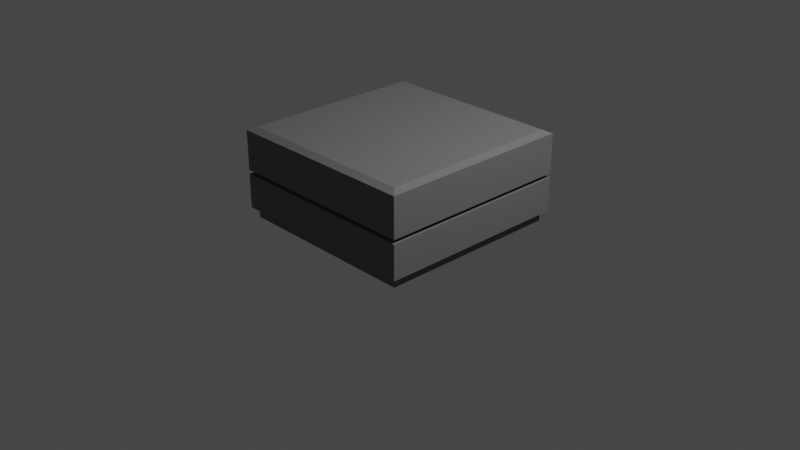 # Source: NightStand.blend  (saved by Blender 2.80.75; exported with 4.5.12 LTS)
import bpy
from mathutils import Matrix  # noqa: F401  (used for matrix-valued properties, if any)

bpy.ops.wm.read_factory_settings(use_empty=True)
scene = bpy.context.scene
scene.name = 'Scene'

# ---- collections
col_collection = bpy.data.collections.new('Collection'); scene.collection.children.link(col_collection)

# ---- materials (node trees are filled in below, after node groups)
mat_body = bpy.data.materials.new('Body')
mat_body.use_transparent_shadow = False

# ---- material node trees
mat_body.use_nodes = True; mat_body.node_tree.nodes.clear()
_N = mat_body.node_tree.nodes; _L = mat_body.node_tree.links
n0 = _N.new('ShaderNodeOutputMaterial'); n0.name = 'Material Output'; n0.location = (300, 300)
n1 = _N.new('ShaderNodeBsdfPrincipled'); n1.name = 'Principled BSDF'; n1.location = (10, 300)
n1.distribution = 'GGX'
n1.subsurface_method = 'BURLEY'
n1.inputs[0].default_value = (0.1734, 0.1734, 0.1734, 1.0)
n1.inputs[2].default_value = 0.8833
n1.inputs[3].default_value = 1.45
n1.inputs[27].default_value = (0.0, 0.0, 0.0, 1.0)
n1.inputs[28].default_value = 1.0
_L.new(n1.outputs[0], n0.inputs[0])
n0.is_active_output = True

# ---- world
world_world = bpy.data.worlds.new('World'); scene.world = world_world
world_world.use_nodes = True; world_world.node_tree.nodes.clear()
_N = world_world.node_tree.nodes; _L = world_world.node_tree.links
n0 = _N.new('ShaderNodeOutputWorld'); n0.name = 'World Output'; n0.location = (300, 300)
n1 = _N.new('ShaderNodeBackground'); n1.name = 'Background'; n1.location = (10, 300)
n1.inputs[0].default_value = (0.05088, 0.05088, 0.05088, 1.0)
_L.new(n1.outputs[0], n0.inputs[0])
n0.is_active_output = True
world_world.color = (0.05088, 0.05088, 0.05088)
world_world.use_sun_shadow = False
world_world.sun_shadow_jitter_overblur = 0.0

# ---- cameras
cam_camera = bpy.data.cameras.new('Camera')
cam_camera.clip_end = 100.0
cam_camera.ortho_scale = 7.314

# ---- lights
light_light = bpy.data.lights.new('Light', 'POINT')
light_light.transmission_factor = 0.0
light_light.energy = 1000.0
light_light.shadow_soft_size = 0.1
light_light.shadow_maximum_resolution = 0.006
light_light.use_absolute_resolution = True

# ---- meshes
me_plane = bpy.data.meshes.new('Plane')
me_plane.from_pydata([(-1.0, -1.0, 0.0), (1.0, -1.0, 0.0), (-1.0, 1.0, 0.0), (1.0, 1.0, 0.0), (-1.0, -1.0, 0.07054), (1.0, -1.0, 0.07054), (-1.0, 1.0, 0.07054), (1.0, 1.0, 0.07054), (-1.056, -1.056, 0.1087), (1.056, -1.056, 0.1087), (-1.056, 1.056, 0.1087), (1.056, 1.056, 0.1087), (-1.0, -1.0, 0.4775), (1.0, -1.0, 0.4775), (-1.0, 1.0, 0.4775), (1.0, 1.0, 0.4775), (-1.056, 1.056, 0.4775), (-1.056, -1.056, 0.4775), (1.056, -1.056, 0.4775), (1.056, 1.056, 0.4775), (-1.0, -1.0, 0.5149), (1.0, -1.0, 0.5149), (-1.0, 1.0, 0.5149), (1.0, 1.0, 0.5149), (-1.056, -1.056, 0.5224), (1.056, -1.056, 0.5224), (-1.056, 1.056, 0.5224), (1.056, 1.056, 0.5224), (-0.9844, -0.9808, 0.9805), (0.9816, -0.9808, 0.9805), (-0.9844, 0.9852, 0.9805), (0.9816, 0.9852, 0.9805), (-1.056, 1.056, 0.9453), (-1.056, -1.056, 0.9453), (1.056, -1.056, 0.9453), (1.056, 1.056, 0.9453)], [], [(0, 2, 3, 1), (6, 4, 8, 10), (1, 3, 7, 5), (2, 0, 4, 6), (3, 2, 6, 7), (0, 1, 5, 4), (11, 10, 16, 19), (7, 6, 10, 11), (4, 5, 9, 8), (5, 7, 11, 9), (15, 14, 22, 23), (8, 9, 18, 17), (9, 11, 19, 18), (10, 8, 17, 16), (12, 14, 16, 17), (13, 12, 17, 18), (15, 13, 18, 19), (14, 15, 19, 16), (20, 21, 25, 24), (12, 13, 21, 20), (13, 15, 23, 21), (14, 12, 20, 22), (25, 27, 35, 34), (21, 23, 27, 25), (22, 20, 24, 26), (23, 22, 26, 27), (28, 29, 31, 30), (26, 24, 33, 32), (27, 26, 32, 35), (24, 25, 34, 33), (28, 30, 32, 33), (29, 28, 33, 34), (31, 29, 34, 35), (30, 31, 35, 32)])
_uv = me_plane.uv_layers.new(name='UVMap')
_uv.uv.foreach_set('vector', [0.0, 0.0, 0.0, 1.0, 1.0, 1.0, 1.0, 0.0, 0.0, 1.0, 0.0, 0.0, 0.0, 0.0, 0.0, 1.0, 1.0, 0.0, 1.0, 1.0, 1.0, 1.0, 1.0, 0.0, 0.0, 1.0, 0.0, 0.0, 0.0, 0.0, 0.0, 1.0, 1.0, 1.0, 0.0, 1.0, 0.0, 1.0, 1.0, 1.0, 0.0, 0.0, 1.0, 0.0, 1.0, 0.0, 0.0, 0.0, 1.0, 1.0, 0.0, 1.0, 0.0, 1.0, 1.0, 1.0, 1.0, 1.0, 0.0, 1.0, 0.0, 1.0, 1.0, 1.0, 0.0, 0.0, 1.0, 0.0, 1.0, 0.0, 0.0, 0.0, 1.0, 0.0, 1.0, 1.0, 1.0, 1.0, 1.0, 0.0, 0.9738, 0.9738, 0.02616, 0.9738, 0.02616, 0.9738, 0.9738, 0.9738, 0.0, 0.0, 1.0, 0.0, 1.0, 0.0, 0.0, 0.0, 1.0, 0.0, 1.0, 1.0, 1.0, 1.0, 1.0, 0.0, 0.0, 1.0, 0.0, 0.0, 0.0, 0.0, 0.0, 1.0, 0.02616, 0.02616, 0.02616, 0.9738, 0.0, 1.0, 0.0, 0.0, 0.9738, 0.02616, 0.02616, 0.02616, 0.0, 0.0, 1.0, 0.0, 0.9738, 0.9738, 0.9738, 0.02616, 1.0, 0.0, 1.0, 1.0, 0.02616, 0.9738, 0.9738, 0.9738, 1.0, 1.0, 0.0, 1.0, 0.02616, 0.02616, 0.9738, 0.02616, 0.9738, 0.02616, 0.02616, 0.02616, 0.02616, 0.02616, 0.9738, 0.02616, 0.9738, 0.02616, 0.02616, 0.02616, 0.9738, 0.02616, 0.9738, 0.9738, 0.9738, 0.9738, 0.9738, 0.02616, 0.02616, 0.9738, 0.02616, 0.02616, 0.02616, 0.02616, 0.02616, 0.9738, 0.9738, 0.02616, 0.9738, 0.9738, 0.9738, 0.9738, 0.9738, 0.02616, 0.9738, 0.02616, 0.9738, 0.9738, 0.9738, 0.9738, 0.9738, 0.02616, 0.02616, 0.9738, 0.02616, 0.02616, 0.02616, 0.02616, 0.02616, 0.9738, 0.9738, 0.9738, 0.02616, 0.9738, 0.02616, 0.9738, 0.9738, 0.9738, 0.05876, 0.05876, 0.9412, 0.05876, 0.9412, 0.9412, 0.05876, 0.9412, 0.02616, 0.9738, 0.02616, 0.02616, 0.02616, 0.02616, 0.02616, 0.9738, 0.9738, 0.9738, 0.02616, 0.9738, 0.02616, 0.9738, 0.9738, 0.9738, 0.02616, 0.02616, 0.9738, 0.02616, 0.9738, 0.02616, 0.02616, 0.02616, 0.05876, 0.05876, 0.05876, 0.9412, 0.02616, 0.9738, 0.02616, 0.02616, 0.9412, 0.05876, 0.05876, 0.05876, 0.02616, 0.02616, 0.9738, 0.02616, 0.9412, 0.9412, 0.9412, 0.05876, 0.9738, 0.02616, 0.9738, 0.9738, 0.05876, 0.9412, 0.9412, 0.9412, 0.9738, 0.9738, 0.02616, 0.9738])
me_plane.materials.append(mat_body)
me_plane.use_remesh_preserve_volume = False
me_plane.use_remesh_preserve_attributes = False
me_plane.use_mirror_vertex_groups = False
me_plane.update()

# ---- objects
ob_light = bpy.data.objects.new('Light', light_light)
ob_camera = bpy.data.objects.new('Camera', cam_camera)
ob_nightstand = bpy.data.objects.new('NightStand', me_plane)

# ---- transforms, parenting, visibility, modifiers, constraints
ob_light.location = (4.076, 1.005, 5.904)
ob_light.rotation_euler = (0.6503, 0.05522, 1.866)
ob_light.lock_rotations_4d = False
ob_light.empty_display_type = 'ARROWS'
ob_light.color = (0.0, 0.0, 0.0, 0.0)
ob_light.lineart.crease_threshold = 0.0
ob_camera.location = (7.359, -6.926, 4.958)
ob_camera.rotation_euler = (1.109, 0.0, 0.8149)
ob_camera.lock_rotations_4d = False
ob_camera.empty_display_type = 'ARROWS'
ob_camera.color = (0.0, 0.0, 0.0, 0.0)
ob_camera.display_type = 'WIRE'
ob_camera.lineart.crease_threshold = 0.0
ob_nightstand.location = (0.0, 0.0, 0.0)
ob_nightstand.lineart.crease_threshold = 0.0

# ---- collection membership
col_collection.objects.link(ob_light)
col_collection.objects.link(ob_camera)
col_collection.objects.link(ob_nightstand)

# ---- scene / render settings (as saved in the file)
scene.camera = ob_camera
scene.frame_start = 1; scene.frame_end = 250; scene.frame_set(1)
scene.render.engine = 'BLENDER_EEVEE_NEXT'
scene.cycles.use_denoising = False
scene.cycles.samples = 128
scene.cycles.sampling_pattern = 'TABULATED_SOBOL'
scene.cycles.use_adaptive_sampling = False
scene.cycles.use_light_tree = False
scene.view_settings.view_transform = 'Filmic'
bpy.context.view_layer.update()
